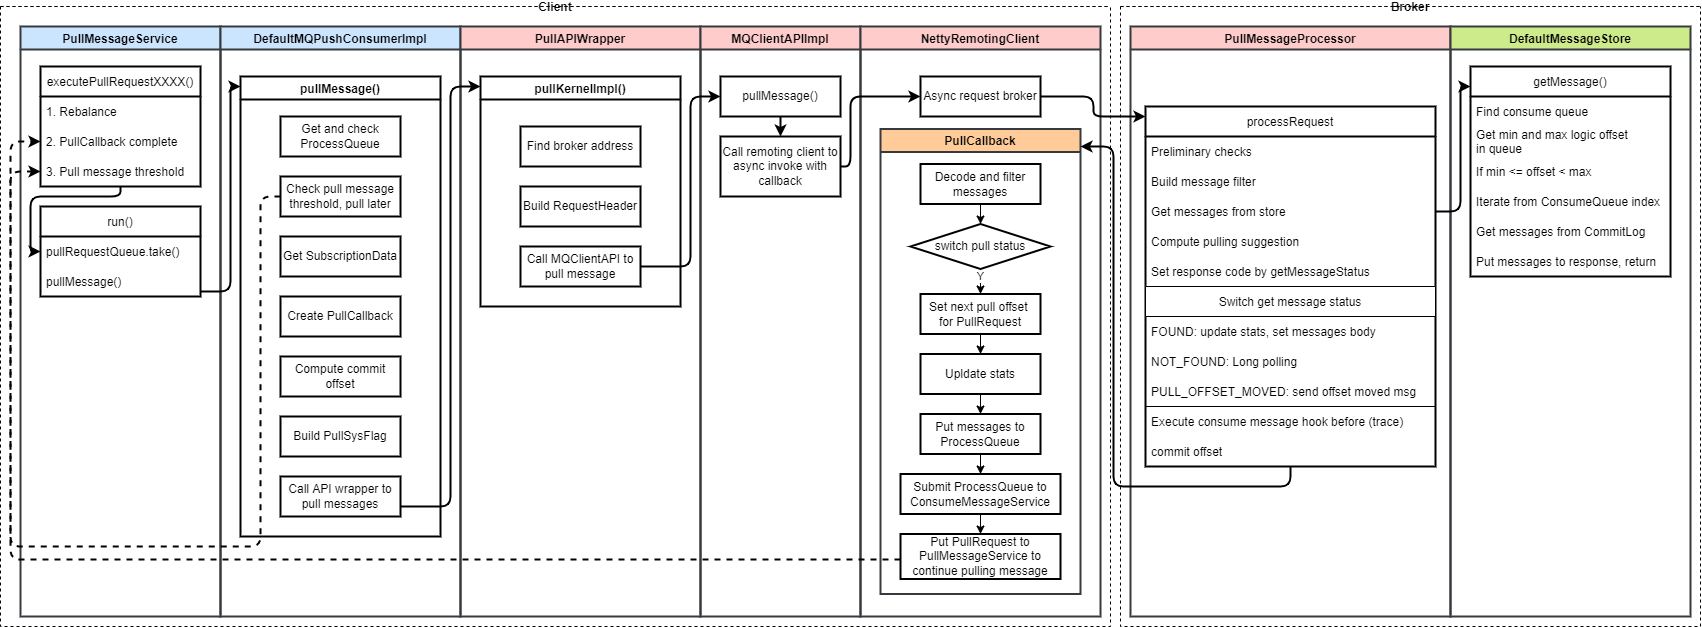

The diagram above was exported from draw.io. Its source (the exported page's mxGraphModel, read from the mxfile embedded in the PNG):
<mxGraphModel dx="1435" dy="967" grid="1" gridSize="10" guides="1" tooltips="1" connect="1" arrows="1" fold="1" page="1" pageScale="1" pageWidth="850" pageHeight="1100" math="0" shadow="0">
  <root>
    <mxCell id="0" />
    <mxCell id="1" parent="0" />
    <mxCell id="50" value="PullMessageService" style="swimlane;strokeWidth=2;fillColor=#cce5ff;strokeColor=#36393d;" parent="1" vertex="1">
      <mxGeometry x="80" y="40" width="200" height="590" as="geometry" />
    </mxCell>
    <mxCell id="55" value="DefaultMQPushConsumerImpl" style="swimlane;strokeWidth=2;fillColor=#cce5ff;strokeColor=#36393d;" parent="1" vertex="1">
      <mxGeometry x="280" y="40" width="240" height="590" as="geometry" />
    </mxCell>
    <mxCell id="61" value="pullMessage()" style="swimlane;strokeWidth=2;" parent="55" vertex="1">
      <mxGeometry x="20" y="50" width="200" height="460" as="geometry" />
    </mxCell>
    <mxCell id="62" value="Get and check ProcessQueue" style="rounded=0;whiteSpace=wrap;html=1;strokeWidth=2;" parent="61" vertex="1">
      <mxGeometry x="40" y="40" width="120" height="40" as="geometry" />
    </mxCell>
    <mxCell id="63" value="Check pull message threshold, pull later" style="rounded=0;whiteSpace=wrap;html=1;strokeWidth=2;" parent="61" vertex="1">
      <mxGeometry x="40" y="100" width="120" height="40" as="geometry" />
    </mxCell>
    <mxCell id="64" value="Get SubscriptionData" style="rounded=0;whiteSpace=wrap;html=1;strokeWidth=2;" parent="61" vertex="1">
      <mxGeometry x="40" y="160" width="120" height="40" as="geometry" />
    </mxCell>
    <mxCell id="65" value="Create PullCallback" style="rounded=0;whiteSpace=wrap;html=1;strokeWidth=2;" parent="61" vertex="1">
      <mxGeometry x="40" y="220" width="120" height="40" as="geometry" />
    </mxCell>
    <mxCell id="66" value="Compute commit offset" style="rounded=0;whiteSpace=wrap;html=1;strokeWidth=2;" parent="61" vertex="1">
      <mxGeometry x="40" y="280" width="120" height="40" as="geometry" />
    </mxCell>
    <mxCell id="67" value="Build PullSysFlag" style="rounded=0;whiteSpace=wrap;html=1;strokeWidth=2;" parent="61" vertex="1">
      <mxGeometry x="40" y="340" width="120" height="40" as="geometry" />
    </mxCell>
    <mxCell id="68" value="Call API wrapper to pull messages" style="rounded=0;whiteSpace=wrap;html=1;strokeWidth=2;" parent="61" vertex="1">
      <mxGeometry x="40" y="400" width="120" height="40" as="geometry" />
    </mxCell>
    <mxCell id="69" value="PullAPIWrapper" style="swimlane;strokeWidth=2;fillColor=#ffcccc;strokeColor=#36393d;" parent="1" vertex="1">
      <mxGeometry x="520" y="40" width="240" height="590" as="geometry" />
    </mxCell>
    <mxCell id="70" value="pullKernelImpl()" style="swimlane;strokeWidth=2;" parent="69" vertex="1">
      <mxGeometry x="20" y="50" width="200" height="230" as="geometry" />
    </mxCell>
    <mxCell id="76" value="Find broker address" style="rounded=0;whiteSpace=wrap;html=1;strokeWidth=2;" parent="70" vertex="1">
      <mxGeometry x="40" y="50" width="120" height="40" as="geometry" />
    </mxCell>
    <mxCell id="77" value="Call MQClientAPI to pull message" style="rounded=0;whiteSpace=wrap;html=1;strokeWidth=2;" parent="70" vertex="1">
      <mxGeometry x="40" y="170" width="120" height="40" as="geometry" />
    </mxCell>
    <mxCell id="78" value="Build RequestHeader" style="rounded=0;whiteSpace=wrap;html=1;strokeWidth=2;" parent="70" vertex="1">
      <mxGeometry x="40" y="110" width="120" height="40" as="geometry" />
    </mxCell>
    <mxCell id="79" value="MQClientAPIImpl" style="swimlane;startSize=23;strokeWidth=2;fillColor=#ffcccc;strokeColor=#36393d;" parent="1" vertex="1">
      <mxGeometry x="760" y="40" width="160" height="590" as="geometry" />
    </mxCell>
    <mxCell id="112" style="edgeStyle=orthogonalEdgeStyle;html=1;strokeWidth=2;" parent="79" source="80" target="85" edge="1">
      <mxGeometry relative="1" as="geometry" />
    </mxCell>
    <mxCell id="80" value="pullMessage()" style="rounded=0;whiteSpace=wrap;html=1;strokeWidth=2;" parent="79" vertex="1">
      <mxGeometry x="20" y="50" width="120" height="40" as="geometry" />
    </mxCell>
    <mxCell id="85" value="Call remoting client to async invoke with callback" style="rounded=0;whiteSpace=wrap;html=1;strokeWidth=2;" parent="79" vertex="1">
      <mxGeometry x="20" y="110" width="120" height="60" as="geometry" />
    </mxCell>
    <mxCell id="86" value="NettyRemotingClient" style="swimlane;strokeWidth=2;fillColor=#ffcccc;strokeColor=#36393d;" parent="1" vertex="1">
      <mxGeometry x="920" y="40" width="240" height="590" as="geometry" />
    </mxCell>
    <mxCell id="88" value="Async request broker" style="rounded=0;whiteSpace=wrap;html=1;strokeWidth=2;" parent="86" vertex="1">
      <mxGeometry x="60" y="50" width="120" height="40" as="geometry" />
    </mxCell>
    <mxCell id="109" style="edgeStyle=orthogonalEdgeStyle;html=1;strokeWidth=2;" parent="1" source="53" target="61" edge="1">
      <mxGeometry relative="1" as="geometry">
        <Array as="points">
          <mxPoint x="290" y="305" />
          <mxPoint x="290" y="100" />
        </Array>
      </mxGeometry>
    </mxCell>
    <mxCell id="110" style="edgeStyle=orthogonalEdgeStyle;html=1;strokeWidth=2;" parent="1" source="68" target="70" edge="1">
      <mxGeometry relative="1" as="geometry">
        <Array as="points">
          <mxPoint x="510" y="520" />
          <mxPoint x="510" y="100" />
        </Array>
      </mxGeometry>
    </mxCell>
    <mxCell id="111" style="edgeStyle=orthogonalEdgeStyle;html=1;strokeWidth=2;" parent="1" source="77" target="80" edge="1">
      <mxGeometry relative="1" as="geometry">
        <Array as="points">
          <mxPoint x="750" y="280" />
          <mxPoint x="750" y="110" />
        </Array>
      </mxGeometry>
    </mxCell>
    <mxCell id="113" style="edgeStyle=orthogonalEdgeStyle;html=1;strokeWidth=2;" parent="1" source="85" target="88" edge="1">
      <mxGeometry relative="1" as="geometry">
        <Array as="points">
          <mxPoint x="910" y="180" />
          <mxPoint x="910" y="110" />
        </Array>
      </mxGeometry>
    </mxCell>
    <mxCell id="118" value="Client" style="swimlane;startSize=0;strokeWidth=1;dashed=1;" parent="1" vertex="1">
      <mxGeometry x="60" y="20" width="1110" height="620" as="geometry" />
    </mxCell>
    <mxCell id="51" value="run()" style="swimlane;fontStyle=0;childLayout=stackLayout;horizontal=1;startSize=30;horizontalStack=0;resizeParent=1;resizeParentMax=0;resizeLast=0;collapsible=1;marginBottom=0;strokeWidth=2;" parent="118" vertex="1">
      <mxGeometry x="40" y="200" width="160" height="90" as="geometry" />
    </mxCell>
    <mxCell id="52" value="pullRequestQueue.take()" style="text;strokeColor=none;fillColor=none;align=left;verticalAlign=middle;spacingLeft=4;spacingRight=4;overflow=hidden;points=[[0,0.5],[1,0.5]];portConstraint=eastwest;rotatable=0;" parent="51" vertex="1">
      <mxGeometry y="30" width="160" height="30" as="geometry" />
    </mxCell>
    <mxCell id="53" value="pullMessage()" style="text;strokeColor=none;fillColor=none;align=left;verticalAlign=middle;spacingLeft=4;spacingRight=4;overflow=hidden;points=[[0,0.5],[1,0.5]];portConstraint=eastwest;rotatable=0;" parent="51" vertex="1">
      <mxGeometry y="60" width="160" height="30" as="geometry" />
    </mxCell>
    <mxCell id="125" style="edgeStyle=orthogonalEdgeStyle;html=1;strokeWidth=2;" parent="118" source="120" target="52" edge="1">
      <mxGeometry relative="1" as="geometry">
        <Array as="points">
          <mxPoint x="120" y="190" />
          <mxPoint x="30" y="190" />
          <mxPoint x="30" y="245" />
        </Array>
      </mxGeometry>
    </mxCell>
    <mxCell id="120" value="executePullRequestXXXX()" style="swimlane;fontStyle=0;childLayout=stackLayout;horizontal=1;startSize=30;horizontalStack=0;resizeParent=1;resizeParentMax=0;resizeLast=0;collapsible=1;marginBottom=0;strokeWidth=2;" parent="118" vertex="1">
      <mxGeometry x="40" y="60" width="160" height="120" as="geometry" />
    </mxCell>
    <mxCell id="121" value="1. Rebalance" style="text;strokeColor=none;fillColor=none;align=left;verticalAlign=middle;spacingLeft=4;spacingRight=4;overflow=hidden;points=[[0,0.5],[1,0.5]];portConstraint=eastwest;rotatable=0;dashed=1;" parent="120" vertex="1">
      <mxGeometry y="30" width="160" height="30" as="geometry" />
    </mxCell>
    <mxCell id="122" value="2. PullCallback complete" style="text;strokeColor=none;fillColor=none;align=left;verticalAlign=middle;spacingLeft=4;spacingRight=4;overflow=hidden;points=[[0,0.5],[1,0.5]];portConstraint=eastwest;rotatable=0;dashed=1;" parent="120" vertex="1">
      <mxGeometry y="60" width="160" height="30" as="geometry" />
    </mxCell>
    <mxCell id="123" value="3. Pull message threshold" style="text;strokeColor=none;fillColor=none;align=left;verticalAlign=middle;spacingLeft=4;spacingRight=4;overflow=hidden;points=[[0,0.5],[1,0.5]];portConstraint=eastwest;rotatable=0;dashed=1;" parent="120" vertex="1">
      <mxGeometry y="90" width="160" height="30" as="geometry" />
    </mxCell>
    <mxCell id="99" value="PullCallback" style="swimlane;strokeWidth=2;fillColor=#ffcc99;strokeColor=#36393d;" parent="118" vertex="1">
      <mxGeometry x="880" y="122.5" width="200" height="465" as="geometry" />
    </mxCell>
    <mxCell id="136" style="edgeStyle=orthogonalEdgeStyle;html=1;strokeWidth=1;" parent="99" source="100" target="101" edge="1">
      <mxGeometry relative="1" as="geometry" />
    </mxCell>
    <mxCell id="100" value="Decode and filter messages" style="rounded=0;whiteSpace=wrap;html=1;strokeWidth=2;" parent="99" vertex="1">
      <mxGeometry x="40" y="35" width="120" height="40" as="geometry" />
    </mxCell>
    <mxCell id="134" style="edgeStyle=orthogonalEdgeStyle;html=1;strokeWidth=1;" parent="99" source="101" target="102" edge="1">
      <mxGeometry relative="1" as="geometry">
        <Array as="points">
          <mxPoint x="100" y="145" />
          <mxPoint x="100" y="145" />
        </Array>
      </mxGeometry>
    </mxCell>
    <mxCell id="135" value="Y" style="edgeLabel;html=1;align=center;verticalAlign=middle;resizable=0;points=[];" parent="134" vertex="1" connectable="0">
      <mxGeometry x="-0.3197" y="1" relative="1" as="geometry">
        <mxPoint x="-1" y="-1" as="offset" />
      </mxGeometry>
    </mxCell>
    <mxCell id="101" value="switch pull status" style="rhombus;whiteSpace=wrap;html=1;strokeWidth=2;" parent="99" vertex="1">
      <mxGeometry x="30" y="95" width="140" height="45" as="geometry" />
    </mxCell>
    <mxCell id="137" style="edgeStyle=orthogonalEdgeStyle;html=1;strokeWidth=1;" parent="99" source="102" target="104" edge="1">
      <mxGeometry relative="1" as="geometry" />
    </mxCell>
    <mxCell id="102" value="Set next pull offset &lt;br&gt;for PullRequest" style="rounded=0;whiteSpace=wrap;html=1;strokeWidth=2;" parent="99" vertex="1">
      <mxGeometry x="40" y="165" width="120" height="40" as="geometry" />
    </mxCell>
    <mxCell id="138" style="edgeStyle=orthogonalEdgeStyle;html=1;strokeWidth=1;" parent="99" source="104" target="105" edge="1">
      <mxGeometry relative="1" as="geometry" />
    </mxCell>
    <mxCell id="104" value="Upldate stats" style="rounded=0;whiteSpace=wrap;html=1;strokeWidth=2;" parent="99" vertex="1">
      <mxGeometry x="40" y="225" width="120" height="40" as="geometry" />
    </mxCell>
    <mxCell id="139" style="edgeStyle=orthogonalEdgeStyle;html=1;strokeWidth=1;" parent="99" source="105" target="106" edge="1">
      <mxGeometry relative="1" as="geometry" />
    </mxCell>
    <mxCell id="105" value="Put messages to ProcessQueue" style="rounded=0;whiteSpace=wrap;html=1;strokeWidth=2;" parent="99" vertex="1">
      <mxGeometry x="40" y="285" width="120" height="40" as="geometry" />
    </mxCell>
    <mxCell id="140" style="edgeStyle=orthogonalEdgeStyle;html=1;strokeWidth=1;" parent="99" source="106" target="108" edge="1">
      <mxGeometry relative="1" as="geometry" />
    </mxCell>
    <mxCell id="106" value="Submit ProcessQueue to ConsumeMessageService" style="rounded=0;whiteSpace=wrap;html=1;strokeWidth=2;" parent="99" vertex="1">
      <mxGeometry x="20" y="345" width="160" height="40" as="geometry" />
    </mxCell>
    <mxCell id="108" value="Put PullRequest to PullMessageService to continue pulling message" style="rounded=0;whiteSpace=wrap;html=1;strokeWidth=2;" parent="99" vertex="1">
      <mxGeometry x="20" y="405" width="160" height="45" as="geometry" />
    </mxCell>
    <mxCell id="126" style="edgeStyle=orthogonalEdgeStyle;html=1;strokeWidth=2;dashed=1;" parent="118" source="108" target="122" edge="1">
      <mxGeometry relative="1" as="geometry">
        <Array as="points">
          <mxPoint x="10" y="553" />
          <mxPoint x="10" y="135" />
        </Array>
      </mxGeometry>
    </mxCell>
    <mxCell id="119" value="Broker" style="swimlane;startSize=0;strokeWidth=1;dashed=1;" parent="1" vertex="1">
      <mxGeometry x="1180" y="20" width="580" height="620" as="geometry" />
    </mxCell>
    <mxCell id="89" value="PullMessageProcessor" style="swimlane;startSize=23;strokeWidth=2;fillColor=#ffcccc;strokeColor=#36393d;" parent="119" vertex="1">
      <mxGeometry x="10" y="20" width="320" height="590" as="geometry" />
    </mxCell>
    <mxCell id="3" value="processRequest" style="swimlane;fontStyle=0;childLayout=stackLayout;horizontal=1;startSize=30;horizontalStack=0;resizeParent=1;resizeParentMax=0;resizeLast=0;collapsible=1;marginBottom=0;strokeWidth=2;" parent="89" vertex="1">
      <mxGeometry x="15" y="80" width="290" height="360" as="geometry" />
    </mxCell>
    <mxCell id="4" value="Preliminary checks" style="text;strokeColor=none;fillColor=none;align=left;verticalAlign=middle;spacingLeft=4;spacingRight=4;overflow=hidden;points=[[0,0.5],[1,0.5]];portConstraint=eastwest;rotatable=0;" parent="3" vertex="1">
      <mxGeometry y="30" width="290" height="30" as="geometry" />
    </mxCell>
    <mxCell id="5" value="Build message filter" style="text;strokeColor=none;fillColor=none;align=left;verticalAlign=middle;spacingLeft=4;spacingRight=4;overflow=hidden;points=[[0,0.5],[1,0.5]];portConstraint=eastwest;rotatable=0;" parent="3" vertex="1">
      <mxGeometry y="60" width="290" height="30" as="geometry" />
    </mxCell>
    <mxCell id="6" value="Get messages from store" style="text;strokeColor=none;fillColor=none;align=left;verticalAlign=middle;spacingLeft=4;spacingRight=4;overflow=hidden;points=[[0,0.5],[1,0.5]];portConstraint=eastwest;rotatable=0;" parent="3" vertex="1">
      <mxGeometry y="90" width="290" height="30" as="geometry" />
    </mxCell>
    <mxCell id="7" value="Compute pulling suggestion" style="text;strokeColor=none;fillColor=none;align=left;verticalAlign=middle;spacingLeft=4;spacingRight=4;overflow=hidden;points=[[0,0.5],[1,0.5]];portConstraint=eastwest;rotatable=0;" parent="3" vertex="1">
      <mxGeometry y="120" width="290" height="30" as="geometry" />
    </mxCell>
    <mxCell id="8" value="Set response code by getMessageStatus" style="text;strokeColor=none;fillColor=none;align=left;verticalAlign=middle;spacingLeft=4;spacingRight=4;overflow=hidden;points=[[0,0.5],[1,0.5]];portConstraint=eastwest;rotatable=0;" parent="3" vertex="1">
      <mxGeometry y="150" width="290" height="30" as="geometry" />
    </mxCell>
    <mxCell id="45" value="Switch get message status" style="swimlane;fontStyle=0;childLayout=stackLayout;horizontal=1;startSize=30;horizontalStack=0;resizeParent=1;resizeParentMax=0;resizeLast=0;collapsible=1;marginBottom=0;strokeWidth=1;" parent="3" vertex="1">
      <mxGeometry y="180" width="290" height="120" as="geometry" />
    </mxCell>
    <mxCell id="46" value="FOUND: update stats, set messages body" style="text;strokeColor=none;fillColor=none;align=left;verticalAlign=middle;spacingLeft=4;spacingRight=4;overflow=hidden;points=[[0,0.5],[1,0.5]];portConstraint=eastwest;rotatable=0;" parent="45" vertex="1">
      <mxGeometry y="30" width="290" height="30" as="geometry" />
    </mxCell>
    <mxCell id="47" value="NOT_FOUND: Long polling" style="text;strokeColor=none;fillColor=none;align=left;verticalAlign=middle;spacingLeft=4;spacingRight=4;overflow=hidden;points=[[0,0.5],[1,0.5]];portConstraint=eastwest;rotatable=0;" parent="45" vertex="1">
      <mxGeometry y="60" width="290" height="30" as="geometry" />
    </mxCell>
    <mxCell id="48" value="PULL_OFFSET_MOVED: send offset moved msg" style="text;strokeColor=none;fillColor=none;align=left;verticalAlign=middle;spacingLeft=4;spacingRight=4;overflow=hidden;points=[[0,0.5],[1,0.5]];portConstraint=eastwest;rotatable=0;" parent="45" vertex="1">
      <mxGeometry y="90" width="290" height="30" as="geometry" />
    </mxCell>
    <mxCell id="9" value="Execute consume message hook before (trace)" style="text;strokeColor=none;fillColor=none;align=left;verticalAlign=middle;spacingLeft=4;spacingRight=4;overflow=hidden;points=[[0,0.5],[1,0.5]];portConstraint=eastwest;rotatable=0;" parent="3" vertex="1">
      <mxGeometry y="300" width="290" height="30" as="geometry" />
    </mxCell>
    <mxCell id="49" value="commit offset" style="text;strokeColor=none;fillColor=none;align=left;verticalAlign=middle;spacingLeft=4;spacingRight=4;overflow=hidden;points=[[0,0.5],[1,0.5]];portConstraint=eastwest;rotatable=0;" parent="3" vertex="1">
      <mxGeometry y="330" width="290" height="30" as="geometry" />
    </mxCell>
    <mxCell id="90" value="DefaultMessageStore" style="swimlane;strokeWidth=2;fillColor=#cdeb8b;strokeColor=#36393d;" parent="119" vertex="1">
      <mxGeometry x="330" y="20" width="240" height="590" as="geometry" />
    </mxCell>
    <mxCell id="91" value="getMessage()" style="swimlane;fontStyle=0;childLayout=stackLayout;horizontal=1;startSize=30;horizontalStack=0;resizeParent=1;resizeParentMax=0;resizeLast=0;collapsible=1;marginBottom=0;strokeWidth=2;" parent="90" vertex="1">
      <mxGeometry x="20" y="40" width="200" height="210" as="geometry" />
    </mxCell>
    <mxCell id="92" value="Find consume queue" style="text;strokeColor=none;fillColor=none;align=left;verticalAlign=middle;spacingLeft=4;spacingRight=4;overflow=hidden;points=[[0,0.5],[1,0.5]];portConstraint=eastwest;rotatable=0;" parent="91" vertex="1">
      <mxGeometry y="30" width="200" height="30" as="geometry" />
    </mxCell>
    <mxCell id="93" value="Get min and max logic offset &#10;in queue" style="text;strokeColor=none;fillColor=none;align=left;verticalAlign=middle;spacingLeft=4;spacingRight=4;overflow=hidden;points=[[0,0.5],[1,0.5]];portConstraint=eastwest;rotatable=0;" parent="91" vertex="1">
      <mxGeometry y="60" width="200" height="30" as="geometry" />
    </mxCell>
    <mxCell id="94" value="If min &lt;= offset &lt; max" style="text;strokeColor=none;fillColor=none;align=left;verticalAlign=middle;spacingLeft=4;spacingRight=4;overflow=hidden;points=[[0,0.5],[1,0.5]];portConstraint=eastwest;rotatable=0;" parent="91" vertex="1">
      <mxGeometry y="90" width="200" height="30" as="geometry" />
    </mxCell>
    <mxCell id="96" value="Iterate from ConsumeQueue index" style="text;strokeColor=none;fillColor=none;align=left;verticalAlign=middle;spacingLeft=4;spacingRight=4;overflow=hidden;points=[[0,0.5],[1,0.5]];portConstraint=eastwest;rotatable=0;" parent="91" vertex="1">
      <mxGeometry y="120" width="200" height="30" as="geometry" />
    </mxCell>
    <mxCell id="97" value="Get messages from CommitLog" style="text;strokeColor=none;fillColor=none;align=left;verticalAlign=middle;spacingLeft=4;spacingRight=4;overflow=hidden;points=[[0,0.5],[1,0.5]];portConstraint=eastwest;rotatable=0;" parent="91" vertex="1">
      <mxGeometry y="150" width="200" height="30" as="geometry" />
    </mxCell>
    <mxCell id="98" value="Put messages to response, return" style="text;strokeColor=none;fillColor=none;align=left;verticalAlign=middle;spacingLeft=4;spacingRight=4;overflow=hidden;points=[[0,0.5],[1,0.5]];portConstraint=eastwest;rotatable=0;" parent="91" vertex="1">
      <mxGeometry y="180" width="200" height="30" as="geometry" />
    </mxCell>
    <mxCell id="95" style="edgeStyle=orthogonalEdgeStyle;html=1;strokeWidth=2;" parent="119" source="6" target="91" edge="1">
      <mxGeometry relative="1" as="geometry">
        <Array as="points">
          <mxPoint x="340" y="205" />
          <mxPoint x="340" y="80" />
        </Array>
      </mxGeometry>
    </mxCell>
    <mxCell id="127" style="edgeStyle=orthogonalEdgeStyle;html=1;strokeWidth=2;dashed=1;" parent="1" source="63" target="123" edge="1">
      <mxGeometry relative="1" as="geometry">
        <Array as="points">
          <mxPoint x="320" y="210" />
          <mxPoint x="320" y="560" />
          <mxPoint x="70" y="560" />
          <mxPoint x="70" y="185" />
        </Array>
      </mxGeometry>
    </mxCell>
    <mxCell id="132" style="edgeStyle=orthogonalEdgeStyle;html=1;strokeWidth=2;" parent="1" source="88" target="3" edge="1">
      <mxGeometry relative="1" as="geometry">
        <Array as="points">
          <mxPoint x="1153" y="110" />
          <mxPoint x="1153" y="130" />
        </Array>
      </mxGeometry>
    </mxCell>
    <mxCell id="133" style="edgeStyle=orthogonalEdgeStyle;html=1;strokeWidth=2;" parent="1" source="3" target="99" edge="1">
      <mxGeometry relative="1" as="geometry">
        <Array as="points">
          <mxPoint x="1350" y="500" />
          <mxPoint x="1173" y="500" />
          <mxPoint x="1173" y="160" />
        </Array>
      </mxGeometry>
    </mxCell>
  </root>
</mxGraphModel>